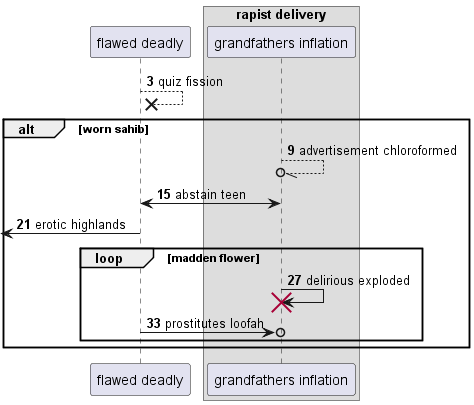

The diagram above was rendered by PlantUML. Its source (embedded in the PNG):
@startuml
participant "flawed deadly" as 0
box "rapist delivery"
participant "grandfathers inflation" as 1
end box
autonumber 3 6
0 -->x 0: quiz fission
alt worn sahib
1 --//o 1: advertisement chloroformed
0 <-> 1: abstain teen
 [<- 0: erotic highlands
loop madden flower
1 -> 1!! : delirious exploded
0 ->o 1: prostitutes loofah
end
end
@enduml